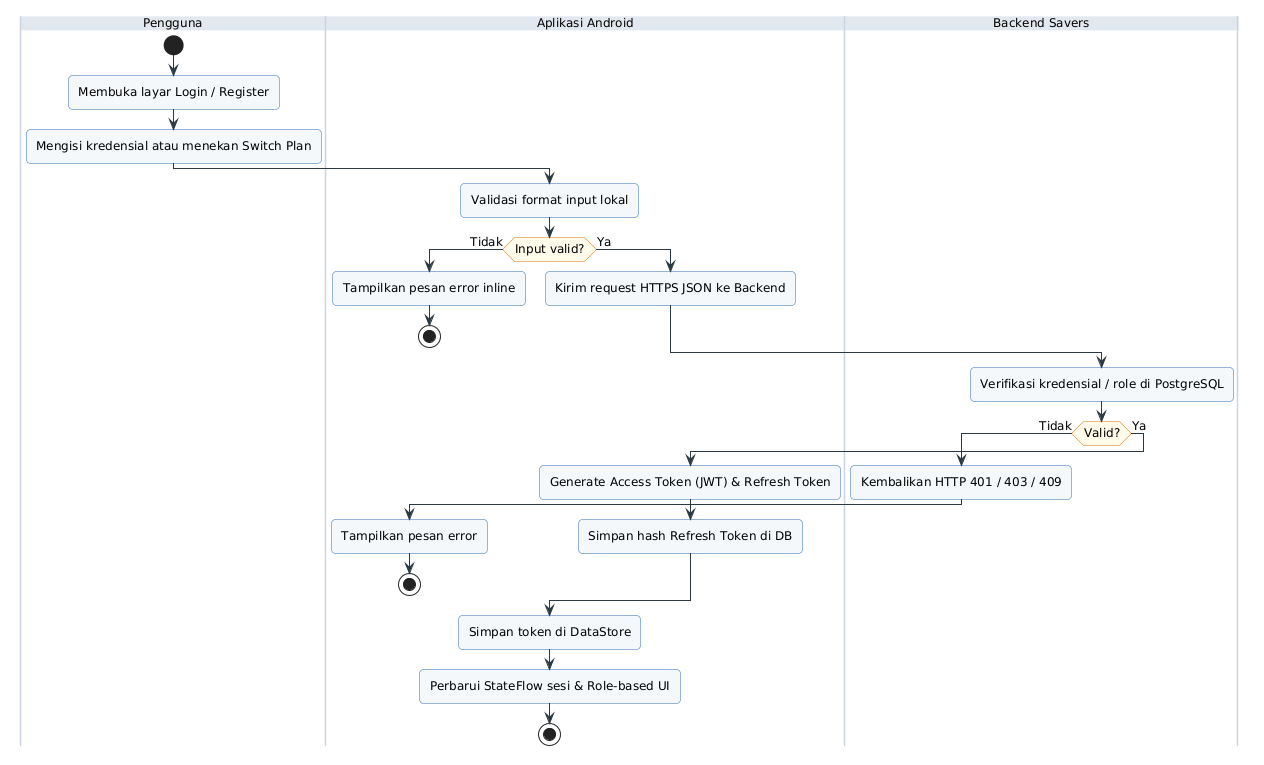

The diagram above was rendered by PlantUML. Its source (embedded in the PNG):
@startuml

skinparam backgroundColor #FFFFFF
skinparam defaultFontName SansSerif
skinparam defaultFontSize 12
skinparam shadowing false
skinparam roundcorner 8
skinparam ArrowColor #2B3A42
skinparam ActivityBackgroundColor #F4F8FB
skinparam ActivityBorderColor #2B6CB0
skinparam ActivityDiamondBackgroundColor #FFFBEB
skinparam ActivityDiamondBorderColor #D97706
skinparam SwimlaneBorderColor #CBD5E1
skinparam SwimlaneTitleBackgroundColor #E2E8F0
skinparam UsecaseBackgroundColor #F4F8FB
skinparam UsecaseBorderColor #2B6CB0
skinparam ActorBorderColor #1E293B
skinparam ActorBackgroundColor #E2E8F0

|Pengguna|
start
:Membuka layar Login / Register;
:Mengisi kredensial atau menekan Switch Plan;
|Aplikasi Android|
:Validasi format input lokal;
if (Input valid?) then (Tidak)
  :Tampilkan pesan error inline;
  stop
else (Ya)
  :Kirim request HTTPS JSON ke Backend;
endif
|Backend Savers|
:Verifikasi kredensial / role di PostgreSQL;
if (Valid?) then (Tidak)
  :Kembalikan HTTP 401 / 403 / 409;
  |Aplikasi Android|
  :Tampilkan pesan error;
  stop
else (Ya)
  :Generate Access Token (JWT) & Refresh Token;
  :Simpan hash Refresh Token di DB;
endif
|Aplikasi Android|
:Simpan token di DataStore;
:Perbarui StateFlow sesi & Role-based UI;
stop
@enduml